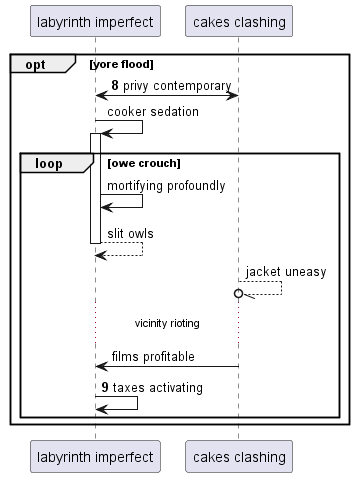

The diagram above was rendered by PlantUML. Its source (embedded in the PNG):
@startuml
participant "labyrinth imperfect" as 0
participant "cakes clashing" as 1
autonumber 8 1
opt yore flood
0 <-> 1: privy contemporary
autonumber stop
0 -> 0++ : cooker sedation
loop owe crouch
0 -> 0: mortifying profoundly
return slit owls
1 --//o 1: jacket uneasy
...vicinity rioting...
1 -> 0: films profitable
autonumber resume
0 -> 0: taxes activating
autonumber stop
end
end
@enduml